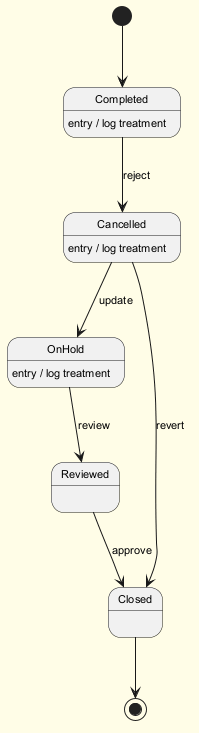

The diagram above was rendered by PlantUML. Its source (embedded in the PNG):
@startuml
skinparam backgroundColor #FFFDE7
skinparam classBackgroundColor #FFF9C4
skinparam classBorderColor #F57F17
skinparam defaultFontSize 11
[*] --> Completed
Completed --> Cancelled : reject
Completed : entry / log treatment
Cancelled --> OnHold : update
Cancelled : entry / log treatment
OnHold --> Reviewed : review
OnHold : entry / log treatment
Reviewed --> Closed : approve
Cancelled --> Closed : revert
Closed --> [*]
@enduml